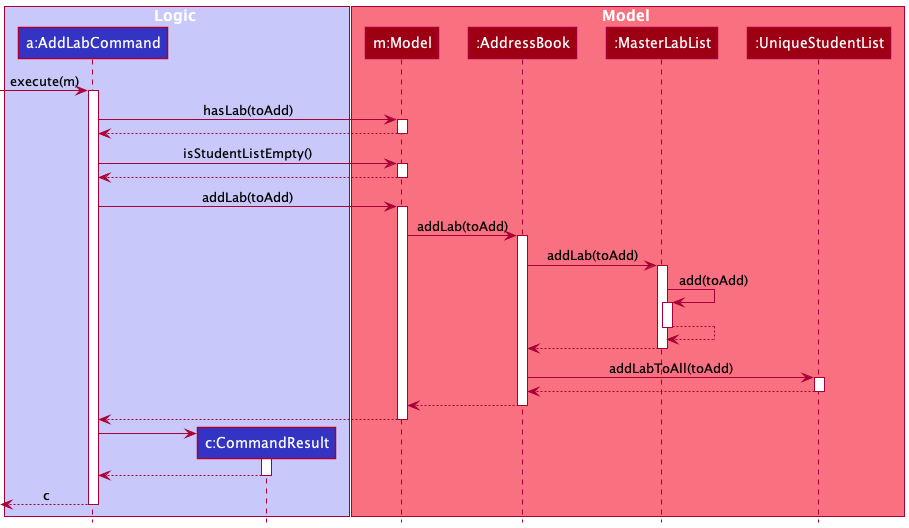

The diagram above was rendered by PlantUML. Its source (embedded in the PNG):
@startuml
'https://plantuml.com/sequence-diagram
!include style.puml

box Logic LOGIC_COLOR_T1
participant "a:AddLabCommand" as AddLabCommand LOGIC_COLOR
participant "c:CommandResult" as CommandResult LOGIC_COLOR
end box

box Model MODEL_COLOR_T1
participant "m:Model" as Model MODEL_COLOR
participant ":AddressBook" as AddressBook MODEL_COLOR
participant ":MasterLabList" as MasterLabList MODEL_COLOR
participant ":UniqueStudentList" as UniqueStudentList MODEL_COLOR
end box

[-> AddLabCommand : execute(m)
activate AddLabCommand

AddLabCommand -> Model : hasLab(toAdd)
activate Model

Model --> AddLabCommand
deactivate Model

AddLabCommand -> Model : isStudentListEmpty()
activate Model

Model --> AddLabCommand
deactivate Model

AddLabCommand -> Model : addLab(toAdd)
activate Model

Model -> AddressBook : addLab(toAdd)
activate AddressBook

AddressBook -> MasterLabList : addLab(toAdd)
activate MasterLabList

MasterLabList -> MasterLabList : add(toAdd)
activate MasterLabList

MasterLabList --> MasterLabList
deactivate MasterLabList

MasterLabList --> AddressBook
deactivate MasterLabList

AddressBook -> UniqueStudentList : addLabToAll(toAdd)
activate UniqueStudentList

UniqueStudentList --> AddressBook
deactivate UniqueStudentList

AddressBook --> Model
deactivate AddressBook

Model --> AddLabCommand
deactivate Model

create CommandResult
AddLabCommand -> CommandResult
activate CommandResult

CommandResult --> AddLabCommand
deactivate CommandResult

[<--AddLabCommand : c
deactivate AddLabCommand

@enduml